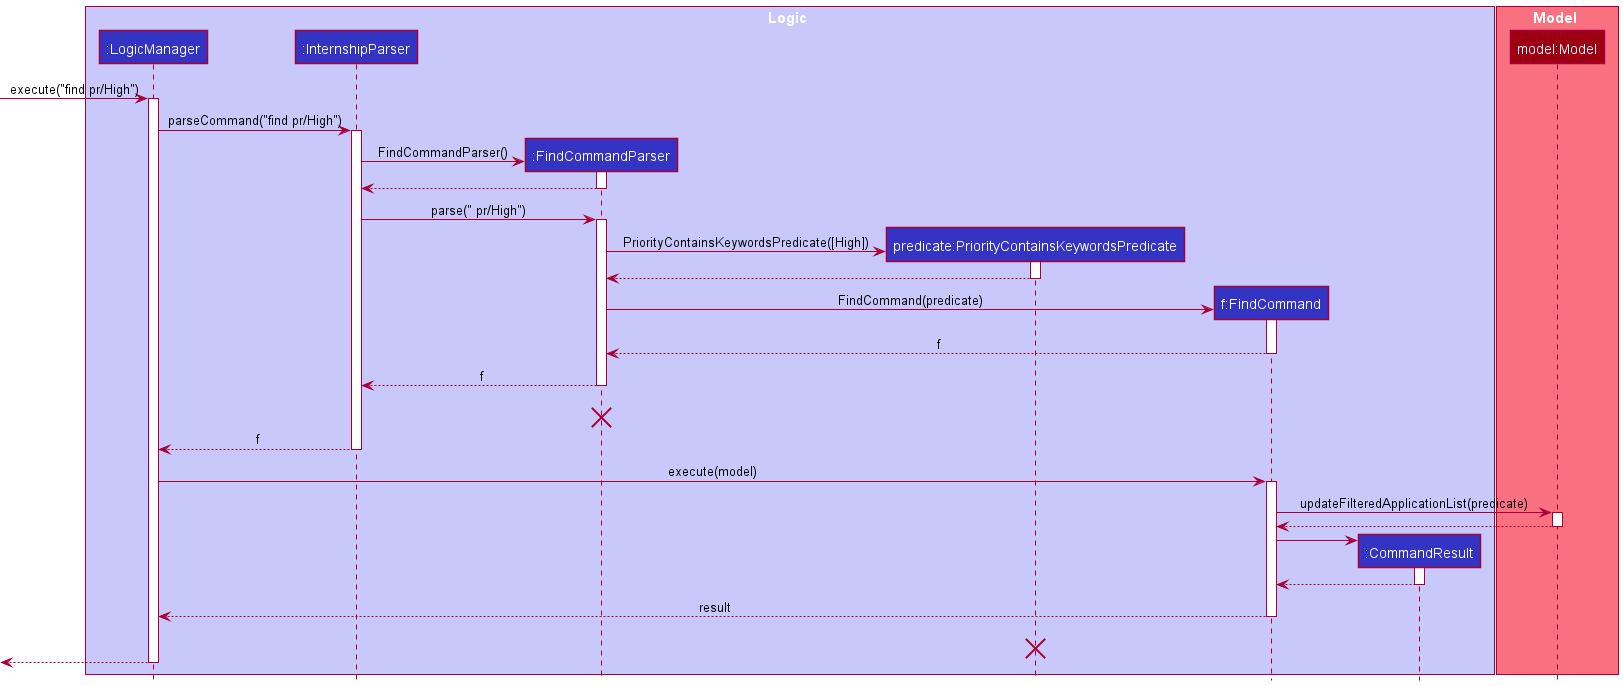

The diagram above was rendered by PlantUML. Its source (embedded in the PNG):
@startuml
!include style.puml

box Logic LOGIC_COLOR_T1
participant ":LogicManager" as LogicManager LOGIC_COLOR
participant ":InternshipParser" as InternshipParser LOGIC_COLOR
participant ":FindCommandParser" as FindCommandParser LOGIC_COLOR
participant "predicate:PriorityContainsKeywordsPredicate" as PriorityContainsKeywordsPredicate LOGIC_COLOR
participant "f:FindCommand" as FindCommand LOGIC_COLOR
participant ":CommandResult" as CommandResult LOGIC_COLOR
end box

box Model MODEL_COLOR_T1
participant "model:Model" as Model MODEL_COLOR

end box
[-> LogicManager : execute("find pr/High")
activate LogicManager

LogicManager -> InternshipParser : parseCommand("find pr/High")
activate InternshipParser

create FindCommandParser
InternshipParser -> FindCommandParser : FindCommandParser()
activate FindCommandParser

FindCommandParser --> InternshipParser
deactivate FindCommandParser

InternshipParser -> FindCommandParser : parse(" pr/High")
activate FindCommandParser

create PriorityContainsKeywordsPredicate
FindCommandParser -> PriorityContainsKeywordsPredicate : PriorityContainsKeywordsPredicate([High])
activate PriorityContainsKeywordsPredicate

PriorityContainsKeywordsPredicate --> FindCommandParser
deactivate PriorityContainsKeywordsPredicate

create FindCommand
FindCommandParser -> FindCommand : FindCommand(predicate)
activate FindCommand

FindCommand --> FindCommandParser : f
deactivate FindCommand

FindCommandParser --> InternshipParser : f
deactivate FindCommandParser

FindCommandParser -[hidden]-> LogicManager : return
destroy FindCommandParser

InternshipParser --> LogicManager : f
deactivate InternshipParser

LogicManager -> FindCommand : execute(model)
activate FindCommand

FindCommand -> Model : updateFilteredApplicationList(predicate)
activate Model

Model --> FindCommand
deactivate Model

create CommandResult
FindCommand -> CommandResult
activate CommandResult

CommandResult --> FindCommand
deactivate CommandResult

FindCommand --> LogicManager : result
deactivate FindCommand

PriorityContainsKeywordsPredicate -[hidden]-> LogicManager : return
destroy PriorityContainsKeywordsPredicate

[<--LogicManager
deactivate LogicManager
@enduml